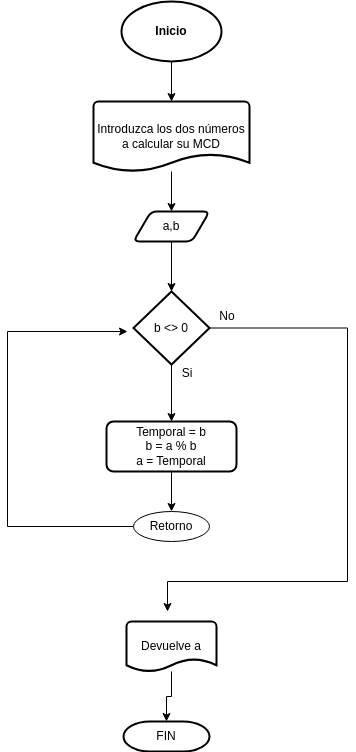

The diagram above was exported from draw.io. Its source (the exported page's mxGraphModel, read from the mxfile embedded in the PNG):
<mxGraphModel dx="485" dy="650" grid="1" gridSize="10" guides="1" tooltips="1" connect="1" arrows="1" fold="1" page="1" pageScale="1" pageWidth="827" pageHeight="1169" math="0" shadow="0">
  <root>
    <mxCell id="0" />
    <mxCell id="1" parent="0" />
    <mxCell id="rIa8-9Ftaej9uPLqlGUZ-2" value="&lt;b&gt;Inicio&lt;/b&gt;" style="strokeWidth=2;html=1;shape=mxgraph.flowchart.start_1;whiteSpace=wrap;" vertex="1" parent="1">
      <mxGeometry x="364" y="90" width="100" height="60" as="geometry" />
    </mxCell>
    <mxCell id="rIa8-9Ftaej9uPLqlGUZ-14" style="edgeStyle=orthogonalEdgeStyle;rounded=0;orthogonalLoop=1;jettySize=auto;html=1;entryX=0.5;entryY=0;entryDx=0;entryDy=0;" edge="1" parent="1" source="rIa8-9Ftaej9uPLqlGUZ-4" target="rIa8-9Ftaej9uPLqlGUZ-5">
      <mxGeometry relative="1" as="geometry" />
    </mxCell>
    <mxCell id="rIa8-9Ftaej9uPLqlGUZ-4" value="Introduzca los dos números a calcular su MCD" style="strokeWidth=2;html=1;shape=mxgraph.flowchart.document2;whiteSpace=wrap;size=0.25;" vertex="1" parent="1">
      <mxGeometry x="336" y="190" width="156" height="70" as="geometry" />
    </mxCell>
    <mxCell id="rIa8-9Ftaej9uPLqlGUZ-5" value="a,b" style="shape=parallelogram;html=1;strokeWidth=2;perimeter=parallelogramPerimeter;whiteSpace=wrap;rounded=1;arcSize=12;size=0.23;" vertex="1" parent="1">
      <mxGeometry x="376" y="300" width="76" height="30" as="geometry" />
    </mxCell>
    <mxCell id="rIa8-9Ftaej9uPLqlGUZ-9" style="edgeStyle=orthogonalEdgeStyle;rounded=0;orthogonalLoop=1;jettySize=auto;html=1;entryX=0.5;entryY=0;entryDx=0;entryDy=0;" edge="1" parent="1" source="rIa8-9Ftaej9uPLqlGUZ-6" target="rIa8-9Ftaej9uPLqlGUZ-7">
      <mxGeometry relative="1" as="geometry" />
    </mxCell>
    <mxCell id="rIa8-9Ftaej9uPLqlGUZ-16" style="edgeStyle=orthogonalEdgeStyle;rounded=0;orthogonalLoop=1;jettySize=auto;html=1;" edge="1" parent="1" source="rIa8-9Ftaej9uPLqlGUZ-6">
      <mxGeometry relative="1" as="geometry">
        <mxPoint x="410" y="700" as="targetPoint" />
        <Array as="points">
          <mxPoint x="590" y="417" />
          <mxPoint x="590" y="670" />
        </Array>
      </mxGeometry>
    </mxCell>
    <mxCell id="rIa8-9Ftaej9uPLqlGUZ-6" value="b &amp;lt;&amp;gt; 0" style="strokeWidth=2;html=1;shape=mxgraph.flowchart.decision;whiteSpace=wrap;" vertex="1" parent="1">
      <mxGeometry x="376" y="380" width="76" height="73" as="geometry" />
    </mxCell>
    <mxCell id="rIa8-9Ftaej9uPLqlGUZ-10" style="edgeStyle=orthogonalEdgeStyle;rounded=0;orthogonalLoop=1;jettySize=auto;html=1;" edge="1" parent="1" source="rIa8-9Ftaej9uPLqlGUZ-7" target="rIa8-9Ftaej9uPLqlGUZ-8">
      <mxGeometry relative="1" as="geometry" />
    </mxCell>
    <mxCell id="rIa8-9Ftaej9uPLqlGUZ-7" value="Temporal = b&lt;br&gt;b = a % b&lt;br&gt;a = Temporal" style="rounded=1;whiteSpace=wrap;html=1;absoluteArcSize=1;arcSize=14;strokeWidth=2;" vertex="1" parent="1">
      <mxGeometry x="349" y="510" width="130" height="50" as="geometry" />
    </mxCell>
    <mxCell id="rIa8-9Ftaej9uPLqlGUZ-11" style="edgeStyle=orthogonalEdgeStyle;rounded=0;orthogonalLoop=1;jettySize=auto;html=1;" edge="1" parent="1" source="rIa8-9Ftaej9uPLqlGUZ-8">
      <mxGeometry relative="1" as="geometry">
        <mxPoint x="370" y="420" as="targetPoint" />
        <Array as="points">
          <mxPoint x="250" y="615" />
        </Array>
      </mxGeometry>
    </mxCell>
    <mxCell id="rIa8-9Ftaej9uPLqlGUZ-8" value="Retorno" style="ellipse;whiteSpace=wrap;html=1;" vertex="1" parent="1">
      <mxGeometry x="376" y="600" width="76" height="30" as="geometry" />
    </mxCell>
    <mxCell id="rIa8-9Ftaej9uPLqlGUZ-12" value="Si" style="text;html=1;strokeColor=none;fillColor=none;align=center;verticalAlign=middle;whiteSpace=wrap;rounded=0;" vertex="1" parent="1">
      <mxGeometry x="400" y="447" width="60" height="30" as="geometry" />
    </mxCell>
    <mxCell id="rIa8-9Ftaej9uPLqlGUZ-13" style="edgeStyle=orthogonalEdgeStyle;rounded=0;orthogonalLoop=1;jettySize=auto;html=1;entryX=0.5;entryY=0;entryDx=0;entryDy=0;entryPerimeter=0;" edge="1" parent="1" source="rIa8-9Ftaej9uPLqlGUZ-2" target="rIa8-9Ftaej9uPLqlGUZ-4">
      <mxGeometry relative="1" as="geometry" />
    </mxCell>
    <mxCell id="rIa8-9Ftaej9uPLqlGUZ-15" style="edgeStyle=orthogonalEdgeStyle;rounded=0;orthogonalLoop=1;jettySize=auto;html=1;entryX=0.5;entryY=0;entryDx=0;entryDy=0;entryPerimeter=0;" edge="1" parent="1" source="rIa8-9Ftaej9uPLqlGUZ-5" target="rIa8-9Ftaej9uPLqlGUZ-6">
      <mxGeometry relative="1" as="geometry" />
    </mxCell>
    <mxCell id="rIa8-9Ftaej9uPLqlGUZ-20" style="edgeStyle=orthogonalEdgeStyle;rounded=0;orthogonalLoop=1;jettySize=auto;html=1;" edge="1" parent="1" source="rIa8-9Ftaej9uPLqlGUZ-17" target="rIa8-9Ftaej9uPLqlGUZ-19">
      <mxGeometry relative="1" as="geometry" />
    </mxCell>
    <mxCell id="rIa8-9Ftaej9uPLqlGUZ-17" value="Devuelve a" style="strokeWidth=2;html=1;shape=mxgraph.flowchart.document2;whiteSpace=wrap;size=0.25;" vertex="1" parent="1">
      <mxGeometry x="369" y="710" width="90" height="50" as="geometry" />
    </mxCell>
    <mxCell id="rIa8-9Ftaej9uPLqlGUZ-18" value="No" style="text;html=1;strokeColor=none;fillColor=none;align=center;verticalAlign=middle;whiteSpace=wrap;rounded=0;" vertex="1" parent="1">
      <mxGeometry x="440" y="390" width="60" height="30" as="geometry" />
    </mxCell>
    <mxCell id="rIa8-9Ftaej9uPLqlGUZ-19" value="FIN" style="strokeWidth=2;html=1;shape=mxgraph.flowchart.terminator;whiteSpace=wrap;" vertex="1" parent="1">
      <mxGeometry x="366" y="810" width="86" height="30" as="geometry" />
    </mxCell>
  </root>
</mxGraphModel>